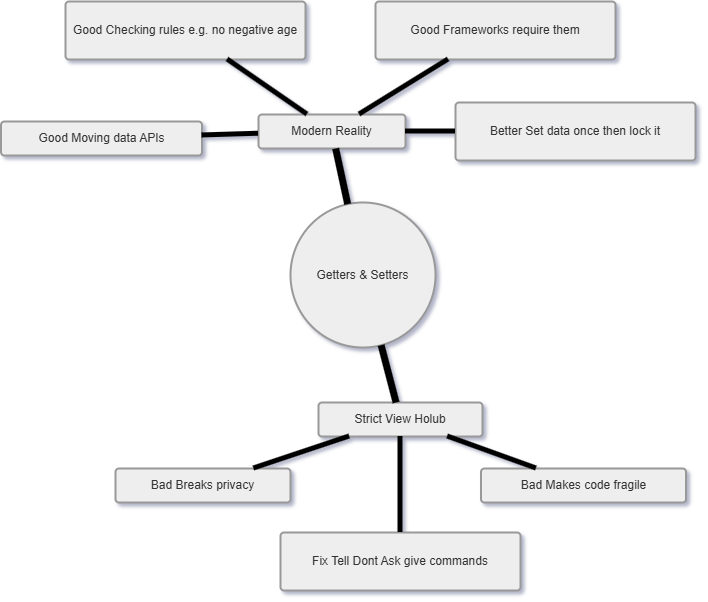

The diagram above was exported from draw.io. Its source (the exported page's mxGraphModel, read from the mxfile embedded in the PNG):
<mxGraphModel dx="1819" dy="806" grid="1" gridSize="10" guides="1" tooltips="1" connect="1" arrows="1" fold="1" page="1" pageScale="1" pageWidth="850" pageHeight="1100" math="0" shadow="0">
  <root>
    <mxCell id="0" />
    <mxCell id="1" parent="0" />
    <mxCell id="aLgTOHMxbWGJDC4fuNWG-66" parent="1" style="ellipse;aspect=fixed;strokeWidth=2;whiteSpace=wrap;fillColor=light-dark(#eeeeee,#1f2020);strokeColor=light-dark(#999999,#cccccc);fontColor=light-dark(#333333,#cccccc);" value="Getters &amp; Setters" vertex="1">
      <mxGeometry height="145" width="145" x="425" y="250" as="geometry" />
    </mxCell>
    <mxCell id="aLgTOHMxbWGJDC4fuNWG-67" parent="1" style="rounded=1;absoluteArcSize=1;arcSize=7;whiteSpace=wrap;strokeWidth=2;fillColor=light-dark(#eeeeee,#1f2020);strokeColor=light-dark(#999999,#cccccc);fontColor=light-dark(#333333,#cccccc);" value="Strict View Holub" vertex="1">
      <mxGeometry height="34" width="164" x="453" y="450" as="geometry" />
    </mxCell>
    <mxCell id="aLgTOHMxbWGJDC4fuNWG-68" parent="1" style="rounded=1;absoluteArcSize=1;arcSize=7;whiteSpace=wrap;strokeWidth=2;fillColor=light-dark(#eeeeee,#1f2020);strokeColor=light-dark(#999999,#cccccc);fontColor=light-dark(#333333,#cccccc);" value="Bad Breaks privacy" vertex="1">
      <mxGeometry height="34" width="175" x="250" y="516" as="geometry" />
    </mxCell>
    <mxCell id="aLgTOHMxbWGJDC4fuNWG-69" parent="1" style="rounded=1;absoluteArcSize=1;arcSize=7;whiteSpace=wrap;strokeWidth=2;fillColor=light-dark(#eeeeee,#1f2020);strokeColor=light-dark(#999999,#cccccc);fontColor=light-dark(#333333,#cccccc);" value="Bad Makes code fragile" vertex="1">
      <mxGeometry height="34" width="205" x="615.5" y="516" as="geometry" />
    </mxCell>
    <mxCell id="aLgTOHMxbWGJDC4fuNWG-70" parent="1" style="rounded=1;absoluteArcSize=1;arcSize=7;whiteSpace=wrap;strokeWidth=2;fillColor=light-dark(#eeeeee,#1f2020);strokeColor=light-dark(#999999,#cccccc);fontColor=light-dark(#333333,#cccccc);" value="Fix Tell Dont Ask give commands" vertex="1">
      <mxGeometry height="58" width="240" x="415" y="580" as="geometry" />
    </mxCell>
    <mxCell id="aLgTOHMxbWGJDC4fuNWG-71" parent="1" style="rounded=1;absoluteArcSize=1;arcSize=7;whiteSpace=wrap;strokeWidth=2;fillColor=light-dark(#eeeeee,#1f2020);strokeColor=light-dark(#999999,#cccccc);fontColor=light-dark(#333333,#cccccc);" value="Modern Reality" vertex="1">
      <mxGeometry height="34" width="147" x="393" y="162" as="geometry" />
    </mxCell>
    <mxCell id="aLgTOHMxbWGJDC4fuNWG-72" parent="1" style="rounded=1;absoluteArcSize=1;arcSize=7;whiteSpace=wrap;strokeWidth=2;fillColor=light-dark(#eeeeee,#1f2020);strokeColor=light-dark(#999999,#cccccc);fontColor=light-dark(#333333,#cccccc);" value="Good Moving data APIs" vertex="1">
      <mxGeometry height="34" width="201" x="135.5" y="169" as="geometry" />
    </mxCell>
    <mxCell id="aLgTOHMxbWGJDC4fuNWG-73" parent="1" style="rounded=1;absoluteArcSize=1;arcSize=7;whiteSpace=wrap;strokeWidth=2;fillColor=light-dark(#eeeeee,#1f2020);strokeColor=light-dark(#999999,#cccccc);fontColor=light-dark(#333333,#cccccc);" value="Good Checking rules e.g. no negative age" vertex="1">
      <mxGeometry height="58" width="240" x="200" y="49" as="geometry" />
    </mxCell>
    <mxCell id="aLgTOHMxbWGJDC4fuNWG-74" parent="1" style="rounded=1;absoluteArcSize=1;arcSize=7;whiteSpace=wrap;strokeWidth=2;fillColor=light-dark(#eeeeee,#1f2020);strokeColor=light-dark(#999999,#cccccc);fontColor=light-dark(#333333,#cccccc);" value="Good Frameworks require them" vertex="1">
      <mxGeometry height="58" width="240" x="510" y="49" as="geometry" />
    </mxCell>
    <mxCell id="aLgTOHMxbWGJDC4fuNWG-75" parent="1" style="rounded=1;absoluteArcSize=1;arcSize=7;whiteSpace=wrap;strokeWidth=2;fillColor=light-dark(#eeeeee,#1f2020);strokeColor=light-dark(#999999,#cccccc);fontColor=light-dark(#333333,#cccccc);" value="Better Set data once then lock it" vertex="1">
      <mxGeometry height="58" width="240" x="590" y="150" as="geometry" />
    </mxCell>
    <mxCell id="aLgTOHMxbWGJDC4fuNWG-76" edge="1" parent="1" source="aLgTOHMxbWGJDC4fuNWG-66" style="endArrow=none;strokeWidth=7;rounded=0;" target="aLgTOHMxbWGJDC4fuNWG-67">
      <mxGeometry relative="1" as="geometry" />
    </mxCell>
    <mxCell id="aLgTOHMxbWGJDC4fuNWG-77" edge="1" parent="1" source="aLgTOHMxbWGJDC4fuNWG-67" style="endArrow=none;strokeWidth=5;rounded=0;" target="aLgTOHMxbWGJDC4fuNWG-68">
      <mxGeometry relative="1" as="geometry" />
    </mxCell>
    <mxCell id="aLgTOHMxbWGJDC4fuNWG-78" edge="1" parent="1" source="aLgTOHMxbWGJDC4fuNWG-67" style="endArrow=none;strokeWidth=5;rounded=0;" target="aLgTOHMxbWGJDC4fuNWG-69">
      <mxGeometry relative="1" as="geometry" />
    </mxCell>
    <mxCell id="aLgTOHMxbWGJDC4fuNWG-79" edge="1" parent="1" source="aLgTOHMxbWGJDC4fuNWG-67" style="endArrow=none;strokeWidth=5;rounded=0;" target="aLgTOHMxbWGJDC4fuNWG-70">
      <mxGeometry relative="1" as="geometry" />
    </mxCell>
    <mxCell id="aLgTOHMxbWGJDC4fuNWG-80" edge="1" parent="1" source="aLgTOHMxbWGJDC4fuNWG-66" style="endArrow=none;strokeWidth=7;rounded=0;" target="aLgTOHMxbWGJDC4fuNWG-71">
      <mxGeometry relative="1" as="geometry" />
    </mxCell>
    <mxCell id="aLgTOHMxbWGJDC4fuNWG-81" edge="1" parent="1" source="aLgTOHMxbWGJDC4fuNWG-71" style="endArrow=none;strokeWidth=5;rounded=0;" target="aLgTOHMxbWGJDC4fuNWG-72">
      <mxGeometry relative="1" as="geometry" />
    </mxCell>
    <mxCell id="aLgTOHMxbWGJDC4fuNWG-82" edge="1" parent="1" source="aLgTOHMxbWGJDC4fuNWG-71" style="endArrow=none;strokeWidth=5;rounded=0;" target="aLgTOHMxbWGJDC4fuNWG-73">
      <mxGeometry relative="1" as="geometry" />
    </mxCell>
    <mxCell id="aLgTOHMxbWGJDC4fuNWG-83" edge="1" parent="1" source="aLgTOHMxbWGJDC4fuNWG-71" style="endArrow=none;strokeWidth=5;rounded=0;" target="aLgTOHMxbWGJDC4fuNWG-74">
      <mxGeometry relative="1" as="geometry" />
    </mxCell>
    <mxCell id="aLgTOHMxbWGJDC4fuNWG-84" edge="1" parent="1" source="aLgTOHMxbWGJDC4fuNWG-71" style="endArrow=none;strokeWidth=5;rounded=0;" target="aLgTOHMxbWGJDC4fuNWG-75">
      <mxGeometry relative="1" as="geometry" />
    </mxCell>
  </root>
</mxGraphModel>